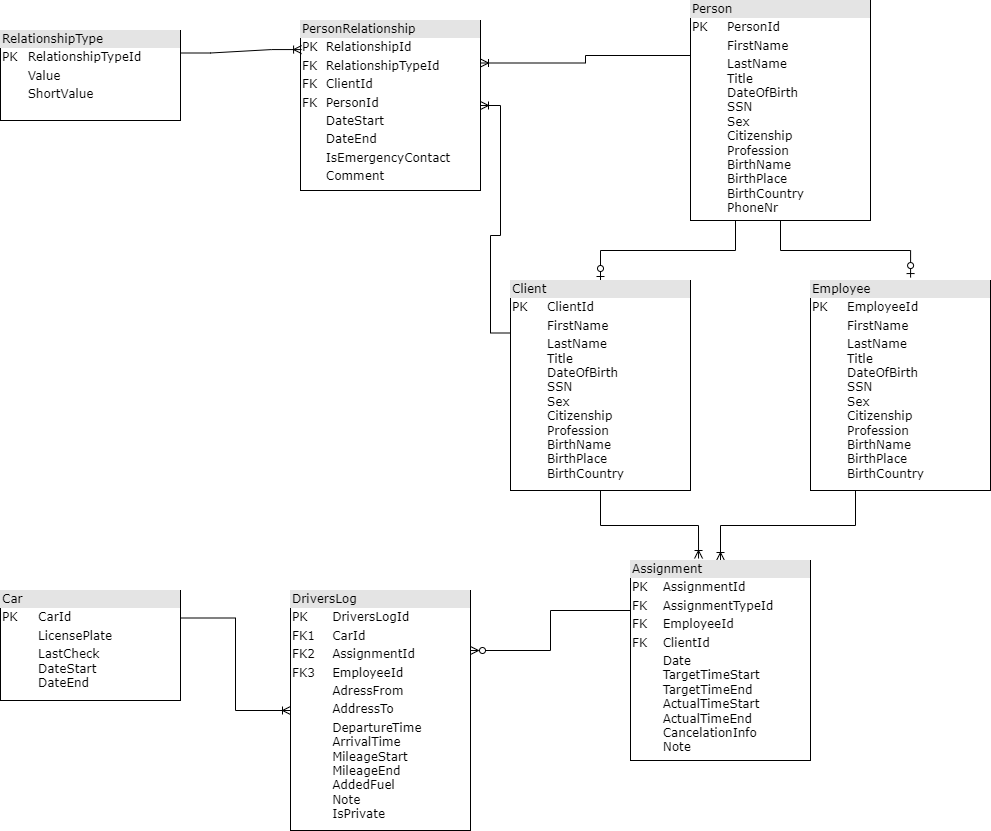

The diagram above was exported from draw.io. Its source (the exported page's mxGraphModel, read from the mxfile embedded in the PNG):
<mxGraphModel dx="2954" dy="1098" grid="1" gridSize="10" guides="1" tooltips="1" connect="1" arrows="1" fold="1" page="1" pageScale="1" pageWidth="1100" pageHeight="850" background="none" math="0" shadow="0">
  <root>
    <mxCell id="0" />
    <mxCell id="1" parent="0" />
    <mxCell id="pdebsWSVnpyp-Z4xWeKY-9" style="edgeStyle=orthogonalEdgeStyle;rounded=0;orthogonalLoop=1;jettySize=auto;html=1;exitX=0.25;exitY=1;exitDx=0;exitDy=0;endArrow=ERoneToMany;endFill=0;" edge="1" parent="1" source="2ed32ef02a7f4228-1" target="2ed32ef02a7f4228-4">
      <mxGeometry relative="1" as="geometry" />
    </mxCell>
    <mxCell id="2ed32ef02a7f4228-1" value="&lt;div style=&quot;box-sizing:border-box;width:100%;background:#e4e4e4;padding:2px;&quot;&gt;Employee&lt;/div&gt;&lt;table style=&quot;width:100%;font-size:1em;&quot; cellpadding=&quot;2&quot; cellspacing=&quot;0&quot;&gt;&lt;tbody&gt;&lt;tr&gt;&lt;td&gt;PK&lt;/td&gt;&lt;td&gt;EmployeeId&lt;/td&gt;&lt;/tr&gt;&lt;tr&gt;&lt;td&gt;&lt;br&gt;&lt;/td&gt;&lt;td&gt;FirstName&lt;/td&gt;&lt;/tr&gt;&lt;tr&gt;&lt;td&gt;&lt;/td&gt;&lt;td&gt;LastName&lt;br&gt;Title&lt;br&gt;DateOfBirth&lt;br&gt;SSN&lt;br&gt;Sex&lt;br&gt;Citizenship&lt;br&gt;Profession&lt;br&gt;BirthName&lt;br&gt;BirthPlace&lt;br&gt;BirthCountry&lt;/td&gt;&lt;/tr&gt;&lt;/tbody&gt;&lt;/table&gt;" style="verticalAlign=top;align=left;overflow=fill;html=1;rounded=0;shadow=0;comic=0;labelBackgroundColor=none;strokeWidth=1;fontFamily=Verdana;fontSize=12" parent="1" vertex="1">
      <mxGeometry x="860" y="360" width="180" height="210" as="geometry" />
    </mxCell>
    <mxCell id="2ed32ef02a7f4228-2" value="&lt;div style=&quot;box-sizing: border-box ; width: 100% ; background: #e4e4e4 ; padding: 2px&quot;&gt;DriversLog&lt;/div&gt;&lt;table style=&quot;width: 100% ; font-size: 1em&quot; cellpadding=&quot;2&quot; cellspacing=&quot;0&quot;&gt;&lt;tbody&gt;&lt;tr&gt;&lt;td&gt;PK&lt;/td&gt;&lt;td&gt;DriversLogId&lt;/td&gt;&lt;/tr&gt;&lt;tr&gt;&lt;td&gt;FK1&lt;/td&gt;&lt;td&gt;CarId&lt;/td&gt;&lt;/tr&gt;&lt;tr&gt;&lt;td&gt;FK2&lt;/td&gt;&lt;td&gt;AssignmentId&lt;br&gt;&lt;/td&gt;&lt;/tr&gt;&lt;tr&gt;&lt;td&gt;FK3&lt;/td&gt;&lt;td&gt;EmployeeId&lt;/td&gt;&lt;/tr&gt;&lt;tr&gt;&lt;td&gt;&lt;br&gt;&lt;/td&gt;&lt;td&gt;AdressFrom&lt;br&gt;&lt;/td&gt;&lt;/tr&gt;&lt;tr&gt;&lt;td&gt;&lt;br&gt;&lt;/td&gt;&lt;td&gt;AddressTo&lt;br&gt;&lt;/td&gt;&lt;/tr&gt;&lt;tr&gt;&lt;td&gt;&lt;br&gt;&lt;/td&gt;&lt;td&gt;DepartureTime&lt;br&gt;ArrivalTime&lt;br&gt;MileageStart&lt;br&gt;MileageEnd&lt;br&gt;AddedFuel&lt;br&gt;Note&lt;br&gt;IsPrivate&lt;/td&gt;&lt;/tr&gt;&lt;/tbody&gt;&lt;/table&gt;" style="verticalAlign=top;align=left;overflow=fill;html=1;rounded=0;shadow=0;comic=0;labelBackgroundColor=none;strokeWidth=1;fontFamily=Verdana;fontSize=12" parent="1" vertex="1">
      <mxGeometry x="340" y="670" width="180" height="240" as="geometry" />
    </mxCell>
    <mxCell id="2ed32ef02a7f4228-3" value="&lt;div style=&quot;box-sizing: border-box ; width: 100% ; background: #e4e4e4 ; padding: 2px&quot;&gt;RelationshipType&lt;/div&gt;&lt;table style=&quot;width: 100% ; font-size: 1em&quot; cellpadding=&quot;2&quot; cellspacing=&quot;0&quot;&gt;&lt;tbody&gt;&lt;tr&gt;&lt;td&gt;PK&lt;/td&gt;&lt;td&gt;RelationshipTypeId&lt;/td&gt;&lt;/tr&gt;&lt;tr&gt;&lt;td&gt;&lt;br&gt;&lt;/td&gt;&lt;td&gt;Value&lt;/td&gt;&lt;/tr&gt;&lt;tr&gt;&lt;td&gt;&lt;/td&gt;&lt;td&gt;ShortValue&lt;/td&gt;&lt;/tr&gt;&lt;tr&gt;&lt;td&gt;&lt;br&gt;&lt;/td&gt;&lt;td&gt;&lt;br&gt;&lt;/td&gt;&lt;/tr&gt;&lt;/tbody&gt;&lt;/table&gt;" style="verticalAlign=top;align=left;overflow=fill;html=1;rounded=0;shadow=0;comic=0;labelBackgroundColor=none;strokeWidth=1;fontFamily=Verdana;fontSize=12" parent="1" vertex="1">
      <mxGeometry x="50" y="110" width="180" height="90" as="geometry" />
    </mxCell>
    <mxCell id="pdebsWSVnpyp-Z4xWeKY-10" style="edgeStyle=orthogonalEdgeStyle;rounded=0;orthogonalLoop=1;jettySize=auto;html=1;exitX=0;exitY=0.25;exitDx=0;exitDy=0;entryX=1;entryY=0.25;entryDx=0;entryDy=0;endArrow=ERzeroToMany;endFill=0;" edge="1" parent="1" source="2ed32ef02a7f4228-4" target="2ed32ef02a7f4228-2">
      <mxGeometry relative="1" as="geometry" />
    </mxCell>
    <mxCell id="2ed32ef02a7f4228-4" value="&lt;div style=&quot;box-sizing: border-box ; width: 100% ; background: #e4e4e4 ; padding: 2px&quot;&gt;Assignment&lt;/div&gt;&lt;table style=&quot;width: 100% ; font-size: 1em&quot; cellpadding=&quot;2&quot; cellspacing=&quot;0&quot;&gt;&lt;tbody&gt;&lt;tr&gt;&lt;td&gt;PK&lt;/td&gt;&lt;td&gt;&lt;br&gt;&lt;/td&gt;&lt;td&gt;AssignmentId&lt;/td&gt;&lt;/tr&gt;&lt;tr&gt;&lt;td&gt;FK&lt;/td&gt;&lt;td&gt;&lt;br&gt;&lt;/td&gt;&lt;td&gt;AssignmentTypeId&lt;br&gt;&lt;/td&gt;&lt;/tr&gt;&lt;tr&gt;&lt;td&gt;FK&lt;/td&gt;&lt;td&gt;&lt;br&gt;&lt;/td&gt;&lt;td&gt;EmployeeId&lt;br&gt;&lt;/td&gt;&lt;/tr&gt;&lt;tr&gt;&lt;td&gt;FK&lt;/td&gt;&lt;td&gt;&lt;br&gt;&lt;/td&gt;&lt;td&gt;ClientId&lt;br&gt;&lt;/td&gt;&lt;/tr&gt;&lt;tr&gt;&lt;td&gt;&lt;br&gt;&lt;/td&gt;&lt;td&gt;&lt;br&gt;&lt;/td&gt;&lt;td&gt;Date&lt;br&gt;TargetTimeStart&lt;br&gt;TargetTimeEnd&lt;br&gt;ActualTimeStart&lt;br&gt;ActualTimeEnd&lt;br&gt;CancelationInfo&lt;br&gt;Note&lt;br&gt;&lt;br&gt;&lt;/td&gt;&lt;/tr&gt;&lt;/tbody&gt;&lt;/table&gt;" style="verticalAlign=top;align=left;overflow=fill;html=1;rounded=0;shadow=0;comic=0;labelBackgroundColor=none;strokeWidth=1;fontFamily=Verdana;fontSize=12" parent="1" vertex="1">
      <mxGeometry x="680" y="640" width="180" height="200" as="geometry" />
    </mxCell>
    <mxCell id="pdebsWSVnpyp-Z4xWeKY-4" style="edgeStyle=orthogonalEdgeStyle;rounded=0;orthogonalLoop=1;jettySize=auto;html=1;exitX=0.25;exitY=1;exitDx=0;exitDy=0;entryX=0.5;entryY=0;entryDx=0;entryDy=0;endArrow=ERzeroToOne;endFill=0;" edge="1" parent="1" source="2ed32ef02a7f4228-8" target="2ed32ef02a7f4228-12">
      <mxGeometry relative="1" as="geometry" />
    </mxCell>
    <mxCell id="pdebsWSVnpyp-Z4xWeKY-7" style="edgeStyle=orthogonalEdgeStyle;rounded=0;orthogonalLoop=1;jettySize=auto;html=1;exitX=0;exitY=0.25;exitDx=0;exitDy=0;entryX=1;entryY=0.25;entryDx=0;entryDy=0;endArrow=ERoneToMany;endFill=0;" edge="1" parent="1" source="2ed32ef02a7f4228-8" target="2ed32ef02a7f4228-10">
      <mxGeometry relative="1" as="geometry" />
    </mxCell>
    <mxCell id="2ed32ef02a7f4228-8" value="&lt;div style=&quot;box-sizing: border-box ; width: 100% ; background: #e4e4e4 ; padding: 2px&quot;&gt;Person&lt;/div&gt;&lt;table style=&quot;width: 100% ; font-size: 1em&quot; cellpadding=&quot;2&quot; cellspacing=&quot;0&quot;&gt;&lt;tbody&gt;&lt;tr&gt;&lt;td&gt;PK&lt;/td&gt;&lt;td&gt;PersonId&lt;/td&gt;&lt;/tr&gt;&lt;tr&gt;&lt;td&gt;&lt;br&gt;&lt;/td&gt;&lt;td&gt;FirstName&lt;br&gt;&lt;/td&gt;&lt;/tr&gt;&lt;tr&gt;&lt;td&gt;&lt;/td&gt;&lt;td&gt;LastName&lt;br&gt;Title&lt;br&gt;DateOfBirth&lt;br&gt;SSN&lt;br&gt;Sex&lt;br&gt;Citizenship&lt;br&gt;Profession&lt;br&gt;BirthName&lt;br&gt;BirthPlace&lt;br&gt;BirthCountry&lt;br&gt;PhoneNr&lt;/td&gt;&lt;/tr&gt;&lt;/tbody&gt;&lt;/table&gt;" style="verticalAlign=top;align=left;overflow=fill;html=1;rounded=0;shadow=0;comic=0;labelBackgroundColor=none;strokeWidth=1;fontFamily=Verdana;fontSize=12" parent="1" vertex="1">
      <mxGeometry x="740" y="80" width="180" height="220" as="geometry" />
    </mxCell>
    <mxCell id="2ed32ef02a7f4228-10" value="&lt;div style=&quot;box-sizing: border-box ; width: 100% ; background: #e4e4e4 ; padding: 2px&quot;&gt;PersonRelationship&lt;/div&gt;&lt;table style=&quot;width: 100% ; font-size: 1em&quot; cellpadding=&quot;2&quot; cellspacing=&quot;0&quot;&gt;&lt;tbody&gt;&lt;tr&gt;&lt;td&gt;PK&lt;/td&gt;&lt;td&gt;RelationshipId&lt;/td&gt;&lt;/tr&gt;&lt;tr&gt;&lt;td&gt;FK&lt;/td&gt;&lt;td&gt;RelationshipTypeId&lt;/td&gt;&lt;/tr&gt;&lt;tr&gt;&lt;td&gt;FK&lt;/td&gt;&lt;td&gt;ClientId&lt;/td&gt;&lt;/tr&gt;&lt;tr&gt;&lt;td&gt;FK&lt;br&gt;&lt;/td&gt;&lt;td&gt;PersonId&lt;br&gt;&lt;/td&gt;&lt;/tr&gt;&lt;tr&gt;&lt;td&gt;&lt;br&gt;&lt;/td&gt;&lt;td&gt;DateStart&lt;br&gt;&lt;/td&gt;&lt;/tr&gt;&lt;tr&gt;&lt;td&gt;&lt;br&gt;&lt;/td&gt;&lt;td&gt;DateEnd&lt;/td&gt;&lt;/tr&gt;&lt;tr&gt;&lt;td&gt;&lt;br&gt;&lt;/td&gt;&lt;td&gt;IsEmergencyContact&lt;br&gt;&lt;/td&gt;&lt;/tr&gt;&lt;tr&gt;&lt;td&gt;&lt;br&gt;&lt;/td&gt;&lt;td&gt;Comment&lt;br&gt;&lt;/td&gt;&lt;/tr&gt;&lt;tr&gt;&lt;td&gt;&lt;br&gt;&lt;/td&gt;&lt;td&gt;&lt;/td&gt;&lt;/tr&gt;&lt;/tbody&gt;&lt;/table&gt;" style="verticalAlign=top;align=left;overflow=fill;html=1;rounded=0;shadow=0;comic=0;labelBackgroundColor=none;strokeWidth=1;fontFamily=Verdana;fontSize=12" parent="1" vertex="1">
      <mxGeometry x="350" y="100" width="180" height="170" as="geometry" />
    </mxCell>
    <mxCell id="pdebsWSVnpyp-Z4xWeKY-11" style="edgeStyle=orthogonalEdgeStyle;rounded=0;orthogonalLoop=1;jettySize=auto;html=1;exitX=1;exitY=0.25;exitDx=0;exitDy=0;endArrow=ERoneToMany;endFill=0;" edge="1" parent="1" source="2ed32ef02a7f4228-11" target="2ed32ef02a7f4228-2">
      <mxGeometry relative="1" as="geometry" />
    </mxCell>
    <mxCell id="2ed32ef02a7f4228-11" value="&lt;div style=&quot;box-sizing:border-box;width:100%;background:#e4e4e4;padding:2px;&quot;&gt;Car&lt;/div&gt;&lt;table style=&quot;width:100%;font-size:1em;&quot; cellpadding=&quot;2&quot; cellspacing=&quot;0&quot;&gt;&lt;tbody&gt;&lt;tr&gt;&lt;td&gt;PK&lt;/td&gt;&lt;td&gt;CarId&lt;/td&gt;&lt;/tr&gt;&lt;tr&gt;&lt;td&gt;&lt;br&gt;&lt;/td&gt;&lt;td&gt;LicensePlate&lt;/td&gt;&lt;/tr&gt;&lt;tr&gt;&lt;td&gt;&lt;/td&gt;&lt;td&gt;LastCheck&lt;br&gt;DateStart&lt;br&gt;DateEnd&lt;/td&gt;&lt;/tr&gt;&lt;/tbody&gt;&lt;/table&gt;" style="verticalAlign=top;align=left;overflow=fill;html=1;rounded=0;shadow=0;comic=0;labelBackgroundColor=none;strokeWidth=1;fontFamily=Verdana;fontSize=12" parent="1" vertex="1">
      <mxGeometry x="50" y="670" width="180" height="110" as="geometry" />
    </mxCell>
    <mxCell id="pdebsWSVnpyp-Z4xWeKY-8" style="edgeStyle=orthogonalEdgeStyle;rounded=0;orthogonalLoop=1;jettySize=auto;html=1;exitX=0;exitY=0.25;exitDx=0;exitDy=0;entryX=1;entryY=0.5;entryDx=0;entryDy=0;endArrow=ERoneToMany;endFill=0;" edge="1" parent="1" source="2ed32ef02a7f4228-12" target="2ed32ef02a7f4228-10">
      <mxGeometry relative="1" as="geometry" />
    </mxCell>
    <mxCell id="2ed32ef02a7f4228-12" value="&lt;div style=&quot;box-sizing: border-box ; width: 100% ; background: #e4e4e4 ; padding: 2px&quot;&gt;Client&lt;/div&gt;&lt;table style=&quot;width: 100% ; font-size: 1em&quot; cellpadding=&quot;2&quot; cellspacing=&quot;0&quot;&gt;&lt;tbody&gt;&lt;tr&gt;&lt;td&gt;PK&lt;/td&gt;&lt;td&gt;ClientId&lt;/td&gt;&lt;/tr&gt;&lt;tr&gt;&lt;td&gt;&lt;br&gt;&lt;/td&gt;&lt;td&gt;FirstName&lt;br&gt;&lt;/td&gt;&lt;/tr&gt;&lt;tr&gt;&lt;td&gt;&lt;/td&gt;&lt;td&gt;LastName&lt;br&gt;Title&lt;br&gt;DateOfBirth&lt;br&gt;SSN&lt;br&gt;Sex&lt;br&gt;Citizenship&lt;br&gt;Profession&lt;br&gt;BirthName&lt;br&gt;BirthPlace&lt;br&gt;BirthCountry&lt;/td&gt;&lt;/tr&gt;&lt;tr&gt;&lt;td&gt;&lt;br&gt;&lt;/td&gt;&lt;td&gt;&lt;br&gt;&lt;/td&gt;&lt;/tr&gt;&lt;tr&gt;&lt;td&gt;&lt;br&gt;&lt;/td&gt;&lt;td&gt;&lt;br&gt;&lt;/td&gt;&lt;/tr&gt;&lt;tr&gt;&lt;td&gt;&lt;br&gt;&lt;/td&gt;&lt;td&gt;&lt;br&gt;&lt;/td&gt;&lt;/tr&gt;&lt;/tbody&gt;&lt;/table&gt;" style="verticalAlign=top;align=left;overflow=fill;html=1;rounded=0;shadow=0;comic=0;labelBackgroundColor=none;strokeWidth=1;fontFamily=Verdana;fontSize=12" parent="1" vertex="1">
      <mxGeometry x="560" y="360" width="180" height="210" as="geometry" />
    </mxCell>
    <mxCell id="pdebsWSVnpyp-Z4xWeKY-3" style="edgeStyle=entityRelationEdgeStyle;rounded=0;orthogonalLoop=1;jettySize=auto;html=1;exitX=1;exitY=0.25;exitDx=0;exitDy=0;entryX=0.006;entryY=0.171;entryDx=0;entryDy=0;entryPerimeter=0;endArrow=ERoneToMany;endFill=0;" edge="1" parent="1" source="2ed32ef02a7f4228-3" target="2ed32ef02a7f4228-10">
      <mxGeometry relative="1" as="geometry" />
    </mxCell>
    <mxCell id="pdebsWSVnpyp-Z4xWeKY-5" style="edgeStyle=orthogonalEdgeStyle;rounded=0;orthogonalLoop=1;jettySize=auto;html=1;exitX=0.5;exitY=1;exitDx=0;exitDy=0;entryX=0.556;entryY=-0.014;entryDx=0;entryDy=0;entryPerimeter=0;endArrow=ERzeroToOne;endFill=0;" edge="1" parent="1" source="2ed32ef02a7f4228-8" target="2ed32ef02a7f4228-1">
      <mxGeometry relative="1" as="geometry" />
    </mxCell>
    <mxCell id="pdebsWSVnpyp-Z4xWeKY-12" style="edgeStyle=orthogonalEdgeStyle;rounded=0;orthogonalLoop=1;jettySize=auto;html=1;exitX=0.5;exitY=1;exitDx=0;exitDy=0;entryX=0.378;entryY=-0.01;entryDx=0;entryDy=0;entryPerimeter=0;endArrow=ERoneToMany;endFill=0;" edge="1" parent="1" source="2ed32ef02a7f4228-12" target="2ed32ef02a7f4228-4">
      <mxGeometry relative="1" as="geometry" />
    </mxCell>
  </root>
</mxGraphModel>